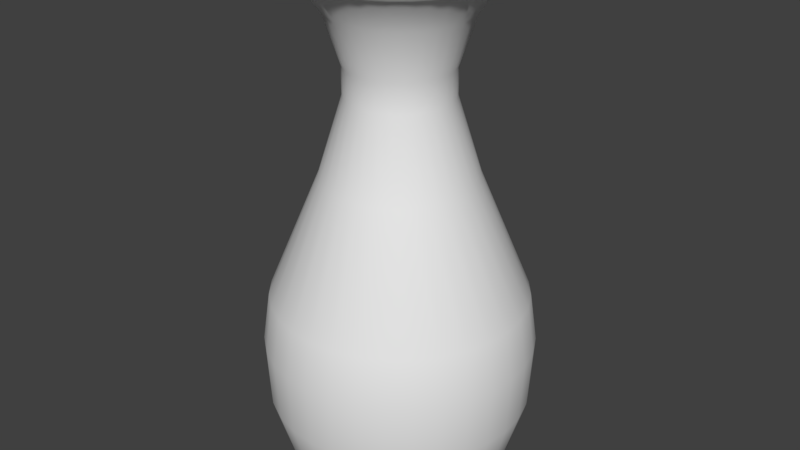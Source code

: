 # Source: vaza.blend  (saved by Blender 2.79.0; exported with 4.5.12 LTS)
import bpy
from mathutils import Matrix  # noqa: F401  (used for matrix-valued properties, if any)

bpy.ops.wm.read_factory_settings(use_empty=True)
scene = bpy.context.scene
scene.name = 'Scene'

# ---- collections
col_collection_1 = bpy.data.collections.new('Collection 1'); scene.collection.children.link(col_collection_1)

# ---- node groups
ng_auto_smooth = bpy.data.node_groups.new('Auto Smooth', 'GeometryNodeTree')
_s = ng_auto_smooth.interface.new_socket(name='Geometry', in_out='OUTPUT', socket_type='NodeSocketGeometry')
_s = ng_auto_smooth.interface.new_socket(name='Geometry', in_out='INPUT', socket_type='NodeSocketGeometry')
_s = ng_auto_smooth.interface.new_socket(name='Angle', in_out='INPUT', socket_type='NodeSocketFloat')
_s.subtype = 'ANGLE'
_s.min_value = 0.0
_s.max_value = 3.142
ng_auto_smooth.is_modifier = True
_N = ng_auto_smooth.nodes; _L = ng_auto_smooth.links
n0 = _N.new('NodeGroupOutput'); n0.name = 'Group Output'; n0.location = (480, -100)
n1 = _N.new('NodeGroupInput'); n1.name = 'Group Input'; n1.location = (-420, -300)
n2 = _N.new('NodeGroupInput'); n2.name = 'Group Input.001'; n2.location = (-60, -100)
n3 = _N.new('GeometryNodeSetShadeSmooth'); n3.name = 'Set Shade Smooth'; n3.location = (120, -100)
n3.domain = 'EDGE'
n4 = _N.new('GeometryNodeSetShadeSmooth'); n4.name = 'Set Shade Smooth.001'; n4.location = (300, -100)
n5 = _N.new('GeometryNodeInputMeshEdgeAngle'); n5.name = 'Edge Angle'; n5.location = (-420, -220)
n6 = _N.new('GeometryNodeInputEdgeSmooth'); n6.name = 'Is Edge Smooth'; n6.location = (-60, -160)
n7 = _N.new('GeometryNodeInputShadeSmooth'); n7.name = 'Is Face Smooth'; n7.location = (-240, -340)
n8 = _N.new('FunctionNodeBooleanMath'); n8.name = 'Boolean Math'; n8.location = (-60, -220)
n9 = _N.new('FunctionNodeCompare'); n9.name = 'Compare'; n9.location = (-240, -180)
n9.operation = 'LESS_EQUAL'
_L.new(n5.outputs[0], n9.inputs[0])
_L.new(n4.outputs[0], n0.inputs[0])
_L.new(n1.outputs[1], n9.inputs[1])
_L.new(n9.outputs[0], n8.inputs[0])
_L.new(n7.outputs[0], n8.inputs[1])
_L.new(n2.outputs[0], n3.inputs[0])
_L.new(n6.outputs[0], n3.inputs[1])
_L.new(n3.outputs[0], n4.inputs[0])
_L.new(n8.outputs[0], n3.inputs[2])
n0.is_active_output = True

# ---- world
world_world = bpy.data.worlds.new('World'); scene.world = world_world
world_world.color = (0.05088, 0.05088, 0.05088)
world_world.use_sun_shadow = False
world_world.sun_shadow_jitter_overblur = 0.0
world_world.cycles.sampling_method = 'MANUAL'

# ---- meshes
me_cylinder = bpy.data.meshes.new('Cylinder')
me_cylinder.from_pydata([(0.0, 1.0, -1.0), (0.1951, 0.9808, -1.0), (0.3827, 0.9239, -1.0), (0.5556, 0.8315, -1.0), (0.7071, 0.7071, -1.0), (0.8315, 0.5556, -1.0), (0.9239, 0.3827, -1.0), (0.9808, 0.1951, -1.0), (1.0, 7.55e-08, -1.0), (0.9808, -0.1951, -1.0), (0.9239, -0.3827, -1.0), (0.8315, -0.5556, -1.0), (0.7071, -0.7071, -1.0), (0.5556, -0.8315, -1.0), (0.3827, -0.9239, -1.0), (0.1951, -0.9808, -1.0), (-3.258e-07, -1.0, -1.0), (-0.1951, -0.9808, -1.0), (-0.3827, -0.9239, -1.0), (-0.5556, -0.8315, -1.0), (-0.7071, -0.7071, -1.0), (-0.8315, -0.5556, -1.0), (-0.9239, -0.3827, -1.0), (-0.9808, -0.1951, -1.0), (-1.0, 9.656e-07, -1.0), (-0.9808, 0.1951, -1.0), (-0.9239, 0.3827, -1.0), (-0.8315, 0.5556, -1.0), (-0.7071, 0.7071, -1.0), (-0.5556, 0.8315, -1.0), (-0.3827, 0.9239, -1.0), (-0.1951, 0.9808, -1.0), (-4.769e-08, 1.224, -0.6946), (0.2388, 1.2, -0.6946), (0.4684, 1.131, -0.6946), (0.68, 1.018, -0.6946), (0.8655, 0.8655, -0.6946), (1.018, 0.68, -0.6946), (1.131, 0.4684, -0.6946), (1.2, 0.2388, -0.6946), (1.224, 2.859e-08, -0.6946), (1.2, -0.2388, -0.6946), (1.131, -0.4684, -0.6946), (1.018, -0.68, -0.6946), (0.8655, -0.8655, -0.6946), (0.68, -1.018, -0.6946), (0.4684, -1.131, -0.6946), (0.2388, -1.2, -0.6946), (-4.465e-07, -1.224, -0.6946), (-0.2388, -1.2, -0.6946), (-0.4684, -1.131, -0.6946), (-0.68, -1.018, -0.6946), (-0.8655, -0.8655, -0.6946), (-1.018, -0.68, -0.6946), (-1.131, -0.4684, -0.6946), (-1.2, -0.2388, -0.6946), (-1.224, 1.118e-06, -0.6946), (-1.2, 0.2388, -0.6946), (-1.131, 0.4684, -0.6946), (-1.018, 0.68, -0.6946), (-0.8655, 0.8655, -0.6946), (-0.68, 1.018, -0.6946), (-0.4684, 1.131, -0.6946), (-0.2388, 1.2, -0.6946), (-2.591e-08, 1.4, -0.1048), (0.2731, 1.373, -0.1048), (0.5356, 1.293, -0.1048), (0.7776, 1.164, -0.1048), (0.9897, 0.9897, -0.1048), (1.164, 0.7776, -0.1048), (1.293, 0.5356, -0.1048), (1.373, 0.2731, -0.1048), (1.4, -5.287e-09, -0.1048), (1.373, -0.2731, -0.1048), (1.293, -0.5356, -0.1048), (1.164, -0.7776, -0.1048), (0.9897, -0.9897, -0.1048), (0.7776, -1.164, -0.1048), (0.5356, -1.293, -0.1048), (0.2731, -1.373, -0.1048), (-4.82e-07, -1.4, -0.1048), (-0.2731, -1.373, -0.1048), (-0.5356, -1.293, -0.1048), (-0.7776, -1.164, -0.1048), (-0.9897, -0.9897, -0.1048), (-1.164, -0.7776, -0.1048), (-1.293, -0.5356, -0.1048), (-1.373, -0.2731, -0.1048), (-1.4, 1.241e-06, -0.1048), (-1.373, 0.2731, -0.1048), (-1.293, 0.5356, -0.1048), (-1.164, 0.7776, -0.1048), (-0.9897, 0.9897, -0.1048), (-0.7776, 1.164, -0.1048), (-0.5356, 1.293, -0.1048), (-0.2731, 1.373, -0.1048), (-2.771e-08, 1.436, 0.5482), (0.2802, 1.408, 0.5482), (0.5495, 1.327, 0.5482), (0.7978, 1.194, 0.5482), (1.015, 1.015, 0.5482), (1.194, 0.7978, 0.5482), (1.327, 0.5495, 0.5482), (1.408, 0.2802, 0.5482), (1.436, -1.287e-08, 0.5482), (1.408, -0.2802, 0.5482), (1.327, -0.5495, 0.5482), (1.194, -0.7978, 0.5482), (1.015, -1.015, 0.5482), (0.7978, -1.194, 0.5482), (0.5495, -1.327, 0.5482), (0.2802, -1.408, 0.5482), (-4.956e-07, -1.436, 0.5482), (-0.2802, -1.408, 0.5482), (-0.5495, -1.327, 0.5482), (-0.7978, -1.194, 0.5482), (-1.015, -1.015, 0.5482), (-1.194, -0.7978, 0.5482), (-1.327, -0.5495, 0.5482), (-1.408, -0.2802, 0.5482), (-1.436, 1.265e-06, 0.5482), (-1.408, 0.2802, 0.5482), (-1.327, 0.5495, 0.5482), (-1.194, 0.7978, 0.5482), (-1.015, 1.015, 0.5482), (-0.7978, 1.194, 0.5482), (-0.5495, 1.327, 0.5482), (-0.2802, 1.408, 0.5482), (-2.833e-08, 1.361, 1.075), (0.2655, 1.335, 1.075), (0.5207, 1.257, 1.075), (0.756, 1.131, 1.075), (0.9622, 0.9622, 1.075), (1.131, 0.756, 1.075), (1.257, 0.5207, 1.075), (1.335, 0.2655, 1.075), (1.361, 3.423e-09, 1.075), (1.335, -0.2655, 1.075), (1.257, -0.5207, 1.075), (1.131, -0.756, 1.075), (0.9622, -0.9622, 1.075), (0.756, -1.131, 1.075), (0.5207, -1.257, 1.075), (0.2655, -1.335, 1.075), (-4.717e-07, -1.361, 1.075), (-0.2655, -1.335, 1.075), (-0.5207, -1.257, 1.075), (-0.756, -1.131, 1.075), (-0.9622, -0.9622, 1.075), (-1.131, -0.756, 1.075), (-1.257, -0.5207, 1.075), (-1.335, -0.2655, 1.075), (-1.361, 1.215e-06, 1.075), (-1.335, 0.2655, 1.075), (-1.257, 0.5207, 1.075), (-1.131, 0.756, 1.075), (-0.9622, 0.9622, 1.075), (-0.756, 1.131, 1.075), (-0.5207, 1.257, 1.075), (-0.2655, 1.335, 1.075), (1.132e-08, 0.8149, 2.381), (0.159, 0.7993, 2.381), (0.3119, 0.7529, 2.381), (0.4528, 0.6776, 2.381), (0.5762, 0.5762, 2.381), (0.6776, 0.4528, 2.381), (0.7529, 0.3119, 2.381), (0.7993, 0.159, 2.381), (0.8149, 1.186e-07, 2.381), (0.7993, -0.159, 2.381), (0.7529, -0.3119, 2.381), (0.6776, -0.4528, 2.381), (0.5762, -0.5762, 2.381), (0.4528, -0.6776, 2.381), (0.3119, -0.7529, 2.381), (0.159, -0.7993, 2.381), (-2.542e-07, -0.8149, 2.381), (-0.159, -0.7993, 2.381), (-0.3119, -0.7529, 2.381), (-0.4528, -0.6776, 2.381), (-0.5762, -0.5762, 2.381), (-0.6776, -0.4528, 2.381), (-0.7529, -0.3119, 2.381), (-0.7993, -0.159, 2.381), (-0.8149, 8.44e-07, 2.381), (-0.7993, 0.159, 2.381), (-0.7529, 0.3119, 2.381), (-0.6776, 0.4528, 2.381), (-0.5762, 0.5762, 2.381), (-0.4527, 0.6776, 2.381), (-0.3119, 0.7529, 2.381), (-0.159, 0.7993, 2.381), (-4.79e-07, 0.736, 4.045), (0.1436, 0.7219, 4.045), (0.2817, 0.68, 4.045), (0.4089, 0.612, 4.045), (0.5204, 0.5204, 4.045), (0.612, 0.4089, 4.045), (0.68, 0.2817, 4.045), (0.7219, 0.1436, 4.045), (0.736, 1.332e-07, 4.045), (0.7219, -0.1436, 4.045), (0.68, -0.2817, 4.045), (0.612, -0.4089, 4.045), (0.5204, -0.5204, 4.045), (0.4089, -0.612, 4.045), (0.2817, -0.68, 4.045), (0.1436, -0.7219, 4.045), (-7.188e-07, -0.736, 4.045), (-0.1436, -0.7219, 4.045), (-0.2817, -0.68, 4.045), (-0.4089, -0.612, 4.045), (-0.5204, -0.5204, 4.045), (-0.612, -0.4089, 4.045), (-0.68, -0.2817, 4.045), (-0.7219, -0.1436, 4.045), (-0.736, 7.883e-07, 4.045), (-0.7219, 0.1436, 4.045), (-0.68, 0.2817, 4.045), (-0.612, 0.4089, 4.045), (-0.5204, 0.5204, 4.045), (-0.4089, 0.612, 4.045), (-0.2817, 0.68, 4.045), (-0.1436, 0.7219, 4.045), (-4.24e-07, 0.9663, 4.382), (0.1885, 0.9477, 4.382), (0.3698, 0.8928, 4.382), (0.5369, 0.8035, 4.382), (0.6833, 0.6833, 4.382), (0.8035, 0.5369, 4.382), (0.8928, 0.3698, 4.382), (0.9477, 0.1885, 4.382), (0.9663, 8.22e-08, 4.382), (0.9477, -0.1885, 4.382), (0.8928, -0.3698, 4.382), (0.8035, -0.5369, 4.382), (0.6833, -0.6833, 4.382), (0.5369, -0.8035, 4.382), (0.3698, -0.8928, 4.382), (0.1885, -0.9477, 4.382), (-7.389e-07, -0.9663, 4.382), (-0.1885, -0.9477, 4.382), (-0.3698, -0.8928, 4.382), (-0.5369, -0.8035, 4.382), (-0.6833, -0.6833, 4.382), (-0.8035, -0.5369, 4.382), (-0.8928, -0.3698, 4.382), (-0.9477, -0.1885, 4.382), (-0.9663, 9.423e-07, 4.382), (-0.9477, 0.1885, 4.382), (-0.8928, 0.3698, 4.382), (-0.8035, 0.5369, 4.382), (-0.6833, 0.6833, 4.382), (-0.5369, 0.8035, 4.382), (-0.3698, 0.8928, 4.382), (-0.1885, 0.9477, 4.382), (-4.208e-07, 1.172, 4.529), (0.2286, 1.149, 4.529), (0.4484, 1.083, 4.529), (0.651, 0.9743, 4.529), (0.8286, 0.8286, 4.529), (0.9743, 0.651, 4.529), (1.083, 0.4484, 4.529), (1.149, 0.2286, 4.529), (1.172, 3.157e-08, 4.529), (1.149, -0.2286, 4.529), (1.083, -0.4484, 4.529), (0.9743, -0.651, 4.529), (0.8286, -0.8286, 4.529), (0.651, -0.9743, 4.529), (0.4484, -1.083, 4.529), (0.2286, -1.149, 4.529), (-8.026e-07, -1.172, 4.529), (-0.2286, -1.149, 4.529), (-0.4484, -1.083, 4.529), (-0.651, -0.9743, 4.529), (-0.8286, -0.8286, 4.529), (-0.9743, -0.651, 4.529), (-1.083, -0.4484, 4.529), (-1.149, -0.2286, 4.529), (-1.172, 1.075e-06, 4.529), (-1.149, 0.2286, 4.529), (-1.083, 0.4484, 4.529), (-0.9743, 0.651, 4.529), (-0.8286, 0.8286, 4.529), (-0.651, 0.9743, 4.529), (-0.4484, 1.083, 4.529), (-0.2286, 1.149, 4.529), (-2.653e-07, 0.5619, 3.523), (-1.697e-07, 0.5582, 3.217), (0.1089, 0.5475, 3.217), (0.1096, 0.5511, 3.523), (0.2136, 0.5157, 3.217), (0.215, 0.5191, 3.523), (0.3101, 0.4641, 3.217), (0.3122, 0.4672, 3.523), (0.3947, 0.3947, 3.217), (0.3973, 0.3973, 3.523), (0.4641, 0.3101, 3.217), (0.4672, 0.3122, 3.523), (0.5157, 0.2136, 3.217), (0.5191, 0.215, 3.523), (0.5475, 0.1089, 3.217), (0.5511, 0.1096, 3.523), (0.5582, 1.74e-07, 3.217), (0.5619, 1.726e-07, 3.523), (0.5475, -0.1089, 3.217), (0.5511, -0.1096, 3.523), (0.5157, -0.2136, 3.217), (0.5191, -0.215, 3.523), (0.4641, -0.3101, 3.217), (0.4672, -0.3122, 3.523), (0.3947, -0.3947, 3.217), (0.3973, -0.3973, 3.523), (0.3101, -0.4641, 3.217), (0.3122, -0.4672, 3.523), (0.2136, -0.5157, 3.217), (0.215, -0.5191, 3.523), (0.1089, -0.5475, 3.217), (0.1096, -0.5511, 3.523), (-3.515e-07, -0.5582, 3.217), (-4.484e-07, -0.5619, 3.523), (-0.1089, -0.5475, 3.217), (-0.1096, -0.5511, 3.523), (-0.2136, -0.5157, 3.217), (-0.215, -0.5191, 3.523), (-0.3101, -0.4641, 3.217), (-0.3122, -0.4672, 3.523), (-0.3947, -0.3947, 3.217), (-0.3973, -0.3973, 3.523), (-0.4641, -0.3101, 3.217), (-0.4672, -0.3122, 3.523), (-0.5157, -0.2136, 3.217), (-0.5191, -0.215, 3.523), (-0.5475, -0.1089, 3.217), (-0.5511, -0.1096, 3.523), (-0.5582, 6.708e-07, 3.217), (-0.5619, 6.728e-07, 3.523), (-0.5475, 0.1089, 3.217), (-0.5511, 0.1096, 3.523), (-0.5157, 0.2136, 3.217), (-0.5191, 0.215, 3.523), (-0.4641, 0.3101, 3.217), (-0.4672, 0.3122, 3.523), (-0.3947, 0.3947, 3.217), (-0.3973, 0.3973, 3.523), (-0.3101, 0.4641, 3.217), (-0.3122, 0.4672, 3.523), (-0.2136, 0.5157, 3.217), (-0.215, 0.5191, 3.523), (-0.1089, 0.5475, 3.217), (-0.1096, 0.5511, 3.523), (-4.208e-07, 1.172, 4.614), (0.2286, 1.149, 4.614), (0.4484, 1.083, 4.614), (0.651, 0.9743, 4.614), (0.8286, 0.8286, 4.614), (0.9743, 0.651, 4.614), (1.083, 0.4484, 4.614), (1.149, 0.2286, 4.614), (1.172, 3.157e-08, 4.614), (1.149, -0.2286, 4.614), (1.083, -0.4484, 4.614), (0.9743, -0.651, 4.614), (0.8286, -0.8286, 4.614), (0.651, -0.9743, 4.614), (0.4484, -1.083, 4.614), (0.2286, -1.149, 4.614), (-8.026e-07, -1.172, 4.614), (-0.2286, -1.149, 4.614), (-0.4484, -1.083, 4.614), (-0.651, -0.9743, 4.614), (-0.8286, -0.8286, 4.614), (-0.9743, -0.651, 4.614), (-1.083, -0.4484, 4.614), (-1.149, -0.2286, 4.614), (-1.172, 1.075e-06, 4.614), (-1.149, 0.2286, 4.614), (-1.083, 0.4484, 4.614), (-0.9743, 0.651, 4.614), (-0.8286, 0.8286, 4.614), (-0.651, 0.9743, 4.614), (-0.4484, 1.083, 4.614), (-0.2286, 1.149, 4.614)], [], [(0, 1, 2, 3, 4, 5, 6, 7, 8, 9, 10, 11, 12, 13, 14, 15, 16, 17, 18, 19, 20, 21, 22, 23, 24, 25, 26, 27, 28, 29, 30, 31), (55, 87, 88, 56), (1, 33, 34, 2), (28, 60, 61, 29), (15, 47, 48, 16), (2, 34, 35, 3), (29, 61, 62, 30), (16, 48, 49, 17), (3, 35, 36, 4), (30, 62, 63, 31), (17, 49, 50, 18), (4, 36, 37, 5), (31, 63, 32, 0), (18, 50, 51, 19), (5, 37, 38, 6), (19, 51, 52, 20), (6, 38, 39, 7), (20, 52, 53, 21), (7, 39, 40, 8), (21, 53, 54, 22), (8, 40, 41, 9), (22, 54, 55, 23), (9, 41, 42, 10), (23, 55, 56, 24), (10, 42, 43, 11), (24, 56, 57, 25), (11, 43, 44, 12), (25, 57, 58, 26), (12, 44, 45, 13), (26, 58, 59, 27), (13, 45, 46, 14), (0, 32, 33, 1), (27, 59, 60, 28), (14, 46, 47, 15), (90, 122, 123, 91), (42, 74, 75, 43), (56, 88, 89, 57), (43, 75, 76, 44), (57, 89, 90, 58), (44, 76, 77, 45), (58, 90, 91, 59), (45, 77, 78, 46), (32, 64, 65, 33), (59, 91, 92, 60), (46, 78, 79, 47), (33, 65, 66, 34), (60, 92, 93, 61), (47, 79, 80, 48), (34, 66, 67, 35), (61, 93, 94, 62), (48, 80, 81, 49), (35, 67, 68, 36), (62, 94, 95, 63), (49, 81, 82, 50), (36, 68, 69, 37), (63, 95, 64, 32), (50, 82, 83, 51), (37, 69, 70, 38), (51, 83, 84, 52), (38, 70, 71, 39), (52, 84, 85, 53), (39, 71, 72, 40), (53, 85, 86, 54), (40, 72, 73, 41), (54, 86, 87, 55), (41, 73, 74, 42), (98, 130, 131, 99), (77, 109, 110, 78), (64, 96, 97, 65), (91, 123, 124, 92), (78, 110, 111, 79), (65, 97, 98, 66), (92, 124, 125, 93), (79, 111, 112, 80), (66, 98, 99, 67), (93, 125, 126, 94), (80, 112, 113, 81), (67, 99, 100, 68), (94, 126, 127, 95), (81, 113, 114, 82), (68, 100, 101, 69), (95, 127, 96, 64), (82, 114, 115, 83), (69, 101, 102, 70), (83, 115, 116, 84), (70, 102, 103, 71), (84, 116, 117, 85), (71, 103, 104, 72), (85, 117, 118, 86), (72, 104, 105, 73), (86, 118, 119, 87), (73, 105, 106, 74), (87, 119, 120, 88), (74, 106, 107, 75), (88, 120, 121, 89), (75, 107, 108, 76), (89, 121, 122, 90), (76, 108, 109, 77), (133, 165, 166, 134), (125, 157, 158, 126), (112, 144, 145, 113), (99, 131, 132, 100), (126, 158, 159, 127), (113, 145, 146, 114), (100, 132, 133, 101), (127, 159, 128, 96), (114, 146, 147, 115), (101, 133, 134, 102), (115, 147, 148, 116), (102, 134, 135, 103), (116, 148, 149, 117), (103, 135, 136, 104), (117, 149, 150, 118), (104, 136, 137, 105), (118, 150, 151, 119), (105, 137, 138, 106), (119, 151, 152, 120), (106, 138, 139, 107), (120, 152, 153, 121), (107, 139, 140, 108), (121, 153, 154, 122), (108, 140, 141, 109), (122, 154, 155, 123), (109, 141, 142, 110), (96, 128, 129, 97), (123, 155, 156, 124), (110, 142, 143, 111), (97, 129, 130, 98), (124, 156, 157, 125), (111, 143, 144, 112), (307, 201, 202, 309), (147, 179, 180, 148), (134, 166, 167, 135), (148, 180, 181, 149), (135, 167, 168, 136), (149, 181, 182, 150), (136, 168, 169, 137), (150, 182, 183, 151), (137, 169, 170, 138), (151, 183, 184, 152), (138, 170, 171, 139), (152, 184, 185, 153), (139, 171, 172, 140), (153, 185, 186, 154), (140, 172, 173, 141), (154, 186, 187, 155), (141, 173, 174, 142), (128, 160, 161, 129), (155, 187, 188, 156), (142, 174, 175, 143), (129, 161, 162, 130), (156, 188, 189, 157), (143, 175, 176, 144), (130, 162, 163, 131), (157, 189, 190, 158), (144, 176, 177, 145), (131, 163, 164, 132), (158, 190, 191, 159), (145, 177, 178, 146), (132, 164, 165, 133), (159, 191, 160, 128), (146, 178, 179, 147), (313, 204, 205, 315), (335, 215, 216, 337), (309, 202, 203, 311), (337, 216, 217, 339), (171, 310, 312, 172), (339, 217, 218, 341), (311, 203, 204, 313), (341, 218, 219, 343), (315, 205, 206, 317), (343, 219, 220, 345), (317, 206, 207, 319), (351, 223, 192, 288), (345, 220, 221, 347), (319, 207, 208, 321), (293, 194, 195, 295), (347, 221, 222, 349), (321, 208, 209, 323), (295, 195, 196, 297), (349, 222, 223, 351), (323, 209, 210, 325), (297, 196, 197, 299), (325, 210, 211, 327), (299, 197, 198, 301), (160, 289, 290, 161), (327, 211, 212, 329), (301, 198, 199, 303), (329, 212, 213, 331), (303, 199, 200, 305), (331, 213, 214, 333), (305, 200, 201, 307), (333, 214, 215, 335), (206, 238, 239, 207), (185, 338, 340, 186), (172, 312, 314, 173), (186, 340, 342, 187), (173, 314, 316, 174), (191, 350, 289, 160), (187, 342, 344, 188), (174, 316, 318, 175), (161, 290, 292, 162), (188, 344, 346, 189), (175, 318, 320, 176), (162, 292, 294, 163), (189, 346, 348, 190), (176, 320, 322, 177), (163, 294, 296, 164), (190, 348, 350, 191), (177, 322, 324, 178), (164, 296, 298, 165), (291, 193, 194, 293), (178, 324, 326, 179), (165, 298, 300, 166), (179, 326, 328, 180), (166, 300, 302, 167), (180, 328, 330, 181), (167, 302, 304, 168), (181, 330, 332, 182), (168, 304, 306, 169), (182, 332, 334, 183), (169, 306, 308, 170), (183, 334, 336, 184), (170, 308, 310, 171), (184, 336, 338, 185), (241, 273, 274, 242), (193, 225, 226, 194), (220, 252, 253, 221), (207, 239, 240, 208), (194, 226, 227, 195), (221, 253, 254, 222), (208, 240, 241, 209), (195, 227, 228, 196), (222, 254, 255, 223), (209, 241, 242, 210), (196, 228, 229, 197), (223, 255, 224, 192), (210, 242, 243, 211), (197, 229, 230, 198), (211, 243, 244, 212), (198, 230, 231, 199), (212, 244, 245, 213), (199, 231, 232, 200), (213, 245, 246, 214), (200, 232, 233, 201), (214, 246, 247, 215), (201, 233, 234, 202), (215, 247, 248, 216), (202, 234, 235, 203), (216, 248, 249, 217), (203, 235, 236, 204), (217, 249, 250, 218), (204, 236, 237, 205), (218, 250, 251, 219), (205, 237, 238, 206), (192, 224, 225, 193), (219, 251, 252, 220), (228, 260, 261, 229), (255, 287, 256, 224), (242, 274, 275, 243), (229, 261, 262, 230), (243, 275, 276, 244), (230, 262, 263, 231), (244, 276, 277, 245), (231, 263, 264, 232), (245, 277, 278, 246), (232, 264, 265, 233), (246, 278, 279, 247), (233, 265, 266, 234), (247, 279, 280, 248), (234, 266, 267, 235), (248, 280, 281, 249), (235, 267, 268, 236), (249, 281, 282, 250), (236, 268, 269, 237), (250, 282, 283, 251), (237, 269, 270, 238), (224, 256, 257, 225), (251, 283, 284, 252), (238, 270, 271, 239), (225, 257, 258, 226), (252, 284, 285, 253), (239, 271, 272, 240), (226, 258, 259, 227), (253, 285, 286, 254), (240, 272, 273, 241), (227, 259, 260, 228), (254, 286, 287, 255), (289, 288, 291, 290), (290, 291, 293, 292), (292, 293, 295, 294), (294, 295, 297, 296), (296, 297, 299, 298), (298, 299, 301, 300), (300, 301, 303, 302), (302, 303, 305, 304), (304, 305, 307, 306), (306, 307, 309, 308), (308, 309, 311, 310), (310, 311, 313, 312), (312, 313, 315, 314), (314, 315, 317, 316), (316, 317, 319, 318), (318, 319, 321, 320), (320, 321, 323, 322), (322, 323, 325, 324), (324, 325, 327, 326), (326, 327, 329, 328), (328, 329, 331, 330), (330, 331, 333, 332), (332, 333, 335, 334), (334, 335, 337, 336), (336, 337, 339, 338), (338, 339, 341, 340), (340, 341, 343, 342), (342, 343, 345, 344), (344, 345, 347, 346), (346, 347, 349, 348), (348, 349, 351, 350), (350, 351, 288, 289), (288, 192, 193, 291), (279, 278, 374, 375), (266, 265, 361, 362), (280, 279, 375, 376), (267, 266, 362, 363), (281, 280, 376, 377), (268, 267, 363, 364), (282, 281, 377, 378), (269, 268, 364, 365), (283, 282, 378, 379), (270, 269, 365, 366), (257, 256, 352, 353), (284, 283, 379, 380), (271, 270, 366, 367), (258, 257, 353, 354), (285, 284, 380, 381), (272, 271, 367, 368), (259, 258, 354, 355), (286, 285, 381, 382), (273, 272, 368, 369), (260, 259, 355, 356), (287, 286, 382, 383), (274, 273, 369, 370), (261, 260, 356, 357), (256, 287, 383, 352), (275, 274, 370, 371), (262, 261, 357, 358), (276, 275, 371, 372), (263, 262, 358, 359), (277, 276, 372, 373), (264, 263, 359, 360), (278, 277, 373, 374), (265, 264, 360, 361)])
me_cylinder.polygons.foreach_set('use_smooth', [True] * 353)
_k = set([(0, 1), (0, 31), (1, 2), (2, 3), (3, 4), (4, 5), (5, 6), (6, 7), (7, 8), (8, 9), (9, 10), (10, 11), (11, 12), (12, 13), (13, 14), (14, 15), (15, 16), (16, 17), (17, 18), (18, 19), (19, 20), (20, 21), (21, 22), (22, 23), (23, 24), (24, 25), (25, 26), (26, 27), (27, 28), (28, 29), (29, 30), (30, 31), (352, 353), (352, 383), (353, 354), (354, 355), (355, 356), (356, 357), (357, 358), (358, 359), (359, 360), (360, 361), (361, 362), (362, 363), (363, 364), (364, 365), (365, 366), (366, 367), (367, 368), (368, 369), (369, 370), (370, 371), (371, 372), (372, 373), (373, 374), (374, 375), (375, 376), (376, 377), (377, 378), (378, 379), (379, 380), (380, 381), (381, 382), (382, 383)])
me_cylinder.attributes.new('sharp_edge', 'BOOLEAN', 'EDGE').data.foreach_set('value', [ (min(e.vertices), max(e.vertices)) in _k for e in me_cylinder.edges])
me_cylinder.use_remesh_preserve_volume = False
me_cylinder.use_remesh_preserve_attributes = False
me_cylinder.use_mirror_vertex_groups = False
me_cylinder.update()

# ---- objects
ob_cylinder = bpy.data.objects.new('Cylinder', me_cylinder)

# ---- transforms, parenting, visibility, modifiers, constraints
ob_cylinder.location = (0.0, 0.0, 1.0)
ob_cylinder.lineart.crease_threshold = 0.0
_m = ob_cylinder.modifiers.new('Solidify', 'SOLIDIFY')
_m.thickness = 0.1
_m.nonmanifold_thickness_mode = 'FIXED'
_m.nonmanifold_merge_threshold = 0.0003
_m = ob_cylinder.modifiers.new('Auto Smooth', 'NODES')
_m.node_group = ng_auto_smooth
_gi = [s.identifier for s in ng_auto_smooth.interface.items_tree if s.item_type == 'SOCKET' and s.in_out == 'INPUT']
_m[_gi[1]] = 3.142  # Angle

# ---- collection membership
col_collection_1.objects.link(ob_cylinder)

# ---- scene / render settings (as saved in the file)
scene.frame_start = 1; scene.frame_end = 250; scene.frame_set(1)
scene.render.engine = 'BLENDER_EEVEE_NEXT'
scene.render.resolution_percentage = 50
scene.render.dither_intensity = 0.0
scene.cycles.use_denoising = False
scene.cycles.samples = 128
scene.cycles.sampling_pattern = 'TABULATED_SOBOL'
scene.cycles.use_adaptive_sampling = False
scene.cycles.use_light_tree = False
scene.cycles.blur_glossy = 0.0
scene.cycles.sample_clamp_indirect = 0.0
scene.view_settings.view_transform = 'Standard'
bpy.context.view_layer.update()

# ---- added for rendering (the .blend has no active camera and no usable light): camera, sun
cam_auto = bpy.data.cameras.new('AutoCamera')
cam_auto.lens = 50.0
cam_auto.sensor_width = 36.0
cam_auto.clip_end = 1000.0
ob_auto_camera = bpy.data.objects.new('AutoCamera', cam_auto)
scene.collection.objects.link(ob_auto_camera)
ob_auto_camera.location = (6.41098, -7.69318, 7.9357)
ob_auto_camera.rotation_euler = (1.09748, -7.21219e-08, 0.694738)
scene.camera = ob_auto_camera
light_auto_sun = bpy.data.lights.new('AutoSun', 'SUN')
light_auto_sun.energy = 3.0
light_auto_sun.angle = 0.0523599
ob_auto_sun = bpy.data.objects.new('AutoSun', light_auto_sun)
scene.collection.objects.link(ob_auto_sun)
ob_auto_sun.rotation_euler = (0.872665, 0.174533, 0.523599)
bpy.context.view_layer.update()
